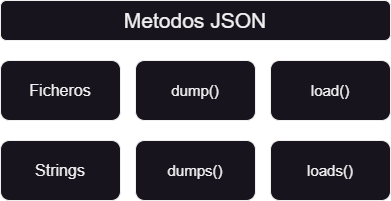

The diagram above was exported from draw.io. Its source (the exported page's mxGraphModel, read from the mxfile embedded in the PNG):
<mxGraphModel dx="1036" dy="606" grid="1" gridSize="10" guides="1" tooltips="1" connect="1" arrows="1" fold="1" page="1" pageScale="1" pageWidth="827" pageHeight="1169" math="0" shadow="0">
  <root>
    <mxCell id="0" />
    <mxCell id="1" parent="0" />
    <mxCell id="mkglx6Ay20I7w3tGACcq-1" value="Metodos JSON" style="rounded=1;whiteSpace=wrap;html=1;fontSize=21;" parent="1" vertex="1">
      <mxGeometry x="240" y="120" width="390" height="40" as="geometry" />
    </mxCell>
    <mxCell id="mkglx6Ay20I7w3tGACcq-2" value="dumps()" style="rounded=1;whiteSpace=wrap;html=1;fontSize=15;" parent="1" vertex="1">
      <mxGeometry x="375" y="260" width="120" height="60" as="geometry" />
    </mxCell>
    <mxCell id="4o0G29PZwi3JjrMcWyoQ-1" value="loads()" style="rounded=1;whiteSpace=wrap;html=1;fontSize=15;" vertex="1" parent="1">
      <mxGeometry x="510" y="260" width="120" height="60" as="geometry" />
    </mxCell>
    <mxCell id="4o0G29PZwi3JjrMcWyoQ-2" value="dump()" style="rounded=1;whiteSpace=wrap;html=1;fontSize=15;" vertex="1" parent="1">
      <mxGeometry x="375" y="180" width="120" height="60" as="geometry" />
    </mxCell>
    <mxCell id="4o0G29PZwi3JjrMcWyoQ-3" value="load()" style="rounded=1;whiteSpace=wrap;html=1;fontSize=15;" vertex="1" parent="1">
      <mxGeometry x="510" y="180" width="120" height="60" as="geometry" />
    </mxCell>
    <mxCell id="4o0G29PZwi3JjrMcWyoQ-4" value="Ficheros" style="rounded=1;whiteSpace=wrap;html=1;fontSize=16;" vertex="1" parent="1">
      <mxGeometry x="240" y="180" width="120" height="60" as="geometry" />
    </mxCell>
    <mxCell id="4o0G29PZwi3JjrMcWyoQ-5" value="Strings" style="rounded=1;whiteSpace=wrap;html=1;fontSize=16;" vertex="1" parent="1">
      <mxGeometry x="240" y="260" width="120" height="60" as="geometry" />
    </mxCell>
  </root>
</mxGraphModel>